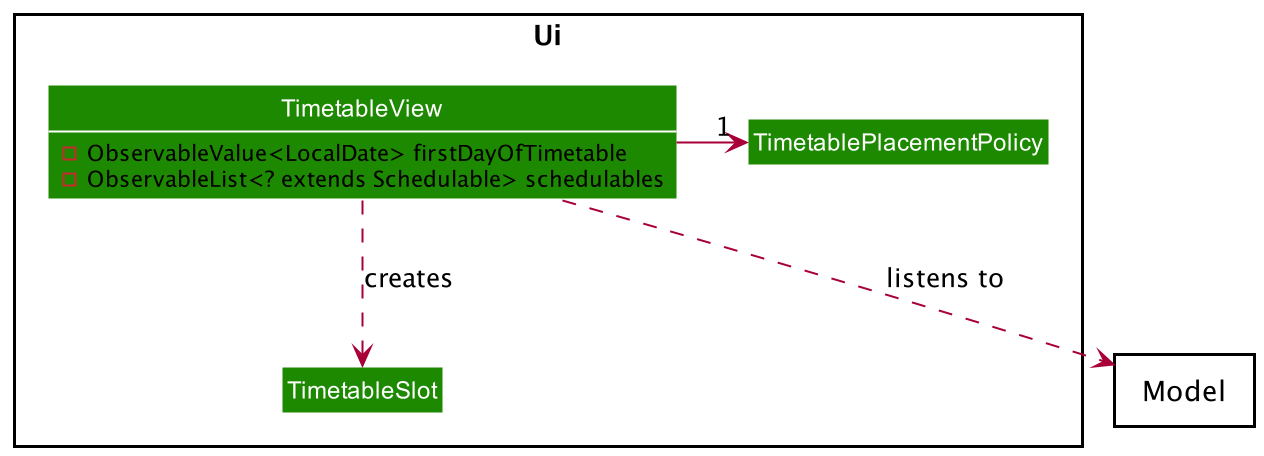

The diagram above was rendered by PlantUML. Its source (embedded in the PNG):
@startuml

!include style.puml



Package "Model"<<Rectangle>>{

}


Package "Ui"<<Rectangle>>{
    class TimetableView UI_COLOR{
    -ObservableValue<LocalDate> firstDayOfTimetable
    -ObservableList<? extends Schedulable> schedulables
    }
    Class TimetablePlacementPolicy UI_COLOR
    Class TimetableSlot UI_COLOR
}

TimetableView ..> TimetableSlot : creates
TimetableView -> "1" TimetablePlacementPolicy
TimetableView ..> "Model" : listens to



show TimetableView fields

@enduml